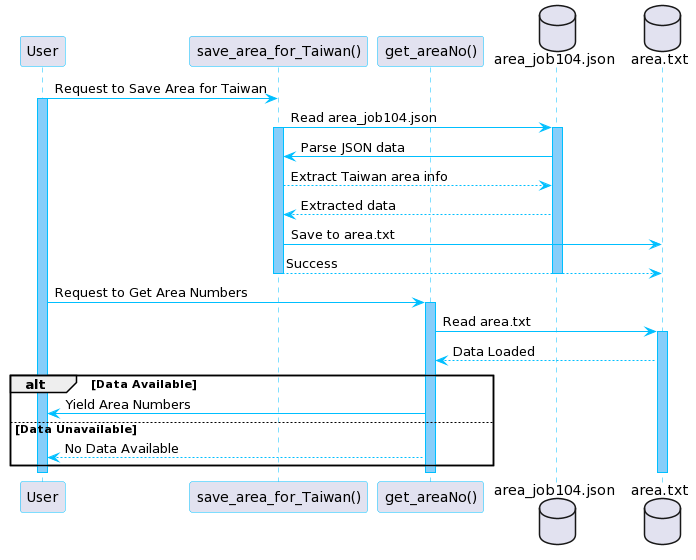

The diagram above was rendered by PlantUML. Its source (embedded in the PNG):
@startuml
!define RECTANGLE_CLASS class
!define RECTANGLE_OBJECT object

skinparam sequence {
  ArrowColor DeepSkyBlue
  LifeLineBorderColor DeepSkyBlue
  LifeLineBackgroundColor LightSkyBlue
  ParticipantBorderColor DeepSkyBlue
}

participant "User" as User
participant "save_area_for_Taiwan()" as Function1
participant "get_areaNo()" as Function2
database "area_job104.json" as JsonFile
database "area.txt" as CsvFile

User -> Function1: Request to Save Area for Taiwan
activate User

Function1 -> JsonFile: Read area_job104.json
activate Function1
activate JsonFile

JsonFile -> Function1: Parse JSON data
Function1 --> JsonFile: Extract Taiwan area info
JsonFile --> Function1: Extracted data

Function1 -> CsvFile: Save to area.txt
CsvFile <-- Function1: Success
deactivate JsonFile
deactivate Function1

User -> Function2: Request to Get Area Numbers
activate Function2

Function2 -> CsvFile: Read area.txt
activate CsvFile

CsvFile --> Function2: Data Loaded

alt Data Available
  Function2 -> User: Yield Area Numbers
else Data Unavailable
  Function2 --> User: No Data Available
end

deactivate CsvFile
deactivate Function2
deactivate User
@enduml